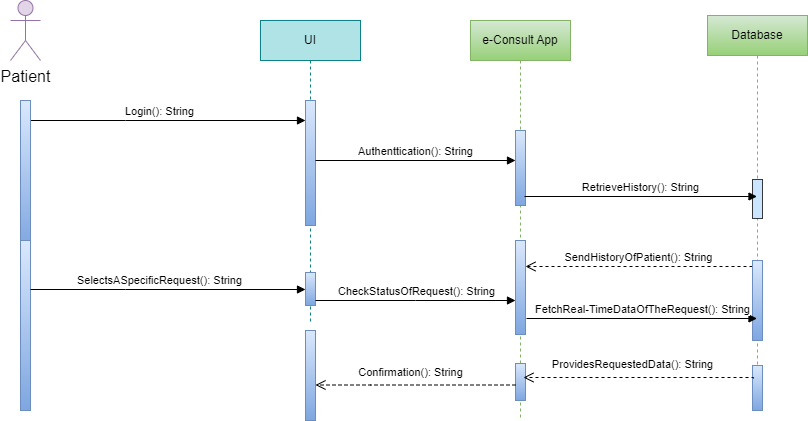

The diagram above was exported from draw.io. Its source (the exported page's mxGraphModel, read from the mxfile embedded in the PNG):
<mxGraphModel dx="484" dy="540" grid="0" gridSize="10" guides="1" tooltips="1" connect="1" arrows="1" fold="1" page="0" pageScale="1" pageWidth="850" pageHeight="1100" math="0" shadow="0">
  <root>
    <mxCell id="0" />
    <mxCell id="1" parent="0" />
    <mxCell id="x5NzaeBb4QI2yu6OUR2V-1" value="UI" style="shape=umlLifeline;perimeter=lifelinePerimeter;whiteSpace=wrap;html=1;container=0;dropTarget=0;collapsible=0;recursiveResize=0;outlineConnect=0;portConstraint=eastwest;newEdgeStyle={&quot;edgeStyle&quot;:&quot;elbowEdgeStyle&quot;,&quot;elbow&quot;:&quot;vertical&quot;,&quot;curved&quot;:0,&quot;rounded&quot;:0};fillColor=#b0e3e6;strokeColor=#0e8088;" vertex="1" parent="1">
      <mxGeometry x="310" y="40" width="100" height="301" as="geometry" />
    </mxCell>
    <mxCell id="x5NzaeBb4QI2yu6OUR2V-2" value="" style="html=1;points=[];perimeter=orthogonalPerimeter;outlineConnect=0;targetShapes=umlLifeline;portConstraint=eastwest;newEdgeStyle={&quot;edgeStyle&quot;:&quot;elbowEdgeStyle&quot;,&quot;elbow&quot;:&quot;vertical&quot;,&quot;curved&quot;:0,&quot;rounded&quot;:0};fillColor=#dae8fc;gradientColor=#7ea6e0;strokeColor=#6c8ebf;" vertex="1" parent="x5NzaeBb4QI2yu6OUR2V-1">
      <mxGeometry x="45" y="80" width="10" height="125" as="geometry" />
    </mxCell>
    <mxCell id="x5NzaeBb4QI2yu6OUR2V-25" value="" style="html=1;points=[];perimeter=orthogonalPerimeter;outlineConnect=0;targetShapes=umlLifeline;portConstraint=eastwest;newEdgeStyle={&quot;edgeStyle&quot;:&quot;elbowEdgeStyle&quot;,&quot;elbow&quot;:&quot;vertical&quot;,&quot;curved&quot;:0,&quot;rounded&quot;:0};fontSize=16;fillColor=#dae8fc;gradientColor=#7ea6e0;strokeColor=#6c8ebf;" vertex="1" parent="x5NzaeBb4QI2yu6OUR2V-1">
      <mxGeometry x="45" y="252" width="10" height="33" as="geometry" />
    </mxCell>
    <mxCell id="x5NzaeBb4QI2yu6OUR2V-3" value="Login(): String" style="html=1;verticalAlign=bottom;endArrow=block;edgeStyle=elbowEdgeStyle;elbow=horizontal;curved=0;rounded=0;" edge="1" parent="1" target="x5NzaeBb4QI2yu6OUR2V-2">
      <mxGeometry x="-0.0618" relative="1" as="geometry">
        <mxPoint x="80" y="140" as="sourcePoint" />
        <Array as="points">
          <mxPoint x="175" y="140" />
        </Array>
        <mxPoint x="330" y="140" as="targetPoint" />
        <mxPoint as="offset" />
      </mxGeometry>
    </mxCell>
    <mxCell id="x5NzaeBb4QI2yu6OUR2V-5" value="e-Consult App" style="shape=umlLifeline;perimeter=lifelinePerimeter;whiteSpace=wrap;html=1;container=0;dropTarget=0;collapsible=0;recursiveResize=0;outlineConnect=0;portConstraint=eastwest;newEdgeStyle={&quot;edgeStyle&quot;:&quot;elbowEdgeStyle&quot;,&quot;elbow&quot;:&quot;vertical&quot;,&quot;curved&quot;:0,&quot;rounded&quot;:0};fillColor=#d5e8d4;strokeColor=#82b366;gradientColor=#97d077;" vertex="1" parent="1">
      <mxGeometry x="520" y="40" width="100" height="400" as="geometry" />
    </mxCell>
    <mxCell id="x5NzaeBb4QI2yu6OUR2V-6" value="" style="html=1;points=[];perimeter=orthogonalPerimeter;outlineConnect=0;targetShapes=umlLifeline;portConstraint=eastwest;newEdgeStyle={&quot;edgeStyle&quot;:&quot;elbowEdgeStyle&quot;,&quot;elbow&quot;:&quot;vertical&quot;,&quot;curved&quot;:0,&quot;rounded&quot;:0};fillColor=#dae8fc;gradientColor=#7ea6e0;strokeColor=#6c8ebf;" vertex="1" parent="x5NzaeBb4QI2yu6OUR2V-5">
      <mxGeometry x="45" y="220" width="10" height="94" as="geometry" />
    </mxCell>
    <mxCell id="x5NzaeBb4QI2yu6OUR2V-7" value="" style="html=1;points=[];perimeter=orthogonalPerimeter;outlineConnect=0;targetShapes=umlLifeline;portConstraint=eastwest;newEdgeStyle={&quot;edgeStyle&quot;:&quot;elbowEdgeStyle&quot;,&quot;elbow&quot;:&quot;vertical&quot;,&quot;curved&quot;:0,&quot;rounded&quot;:0};fontSize=16;fillColor=#dae8fc;gradientColor=#7ea6e0;strokeColor=#6c8ebf;" vertex="1" parent="x5NzaeBb4QI2yu6OUR2V-5">
      <mxGeometry x="45" y="343" width="10" height="37" as="geometry" />
    </mxCell>
    <mxCell id="x5NzaeBb4QI2yu6OUR2V-8" value="" style="html=1;points=[];perimeter=orthogonalPerimeter;outlineConnect=0;targetShapes=umlLifeline;portConstraint=eastwest;newEdgeStyle={&quot;edgeStyle&quot;:&quot;elbowEdgeStyle&quot;,&quot;elbow&quot;:&quot;vertical&quot;,&quot;curved&quot;:0,&quot;rounded&quot;:0};fontSize=16;fillColor=#dae8fc;gradientColor=#7ea6e0;strokeColor=#6c8ebf;" vertex="1" parent="x5NzaeBb4QI2yu6OUR2V-5">
      <mxGeometry x="45" y="110" width="10" height="75" as="geometry" />
    </mxCell>
    <mxCell id="x5NzaeBb4QI2yu6OUR2V-9" value="Patient" style="shape=umlActor;verticalLabelPosition=bottom;verticalAlign=top;html=1;outlineConnect=0;fontSize=16;fillColor=#e1d5e7;strokeColor=#9673a6;" vertex="1" parent="1">
      <mxGeometry x="60" y="20" width="30" height="60" as="geometry" />
    </mxCell>
    <mxCell id="x5NzaeBb4QI2yu6OUR2V-10" value="" style="html=1;points=[];perimeter=orthogonalPerimeter;outlineConnect=0;targetShapes=umlLifeline;portConstraint=eastwest;newEdgeStyle={&quot;edgeStyle&quot;:&quot;elbowEdgeStyle&quot;,&quot;elbow&quot;:&quot;vertical&quot;,&quot;curved&quot;:0,&quot;rounded&quot;:0};fontSize=16;fillColor=#dae8fc;gradientColor=#7ea6e0;strokeColor=#6c8ebf;" vertex="1" parent="1">
      <mxGeometry x="70" y="120" width="10" height="149" as="geometry" />
    </mxCell>
    <mxCell id="x5NzaeBb4QI2yu6OUR2V-11" value="CheckStatusOfRequest(): String" style="html=1;verticalAlign=bottom;endArrow=block;edgeStyle=elbowEdgeStyle;elbow=vertical;curved=0;rounded=0;" edge="1" parent="1" target="x5NzaeBb4QI2yu6OUR2V-6">
      <mxGeometry x="0.0051" relative="1" as="geometry">
        <mxPoint x="365" y="320" as="sourcePoint" />
        <Array as="points" />
        <mxPoint x="560" y="320" as="targetPoint" />
        <mxPoint as="offset" />
      </mxGeometry>
    </mxCell>
    <mxCell id="x5NzaeBb4QI2yu6OUR2V-12" value="" style="html=1;points=[];perimeter=orthogonalPerimeter;outlineConnect=0;targetShapes=umlLifeline;portConstraint=eastwest;newEdgeStyle={&quot;edgeStyle&quot;:&quot;elbowEdgeStyle&quot;,&quot;elbow&quot;:&quot;vertical&quot;,&quot;curved&quot;:0,&quot;rounded&quot;:0};fontSize=16;fillColor=#dae8fc;gradientColor=#7ea6e0;strokeColor=#6c8ebf;" vertex="1" parent="1">
      <mxGeometry x="355" y="350" width="10" height="90" as="geometry" />
    </mxCell>
    <mxCell id="x5NzaeBb4QI2yu6OUR2V-13" value="SendHistoryOfPatient(): String" style="html=1;verticalAlign=bottom;endArrow=open;dashed=1;endSize=8;edgeStyle=elbowEdgeStyle;elbow=vertical;curved=0;rounded=0;" edge="1" parent="1" source="x5NzaeBb4QI2yu6OUR2V-17" target="x5NzaeBb4QI2yu6OUR2V-6">
      <mxGeometry x="0.0053" relative="1" as="geometry">
        <mxPoint x="569.5" y="313" as="targetPoint" />
        <Array as="points">
          <mxPoint x="598" y="286" />
        </Array>
        <mxPoint x="764" y="313" as="sourcePoint" />
        <mxPoint as="offset" />
      </mxGeometry>
    </mxCell>
    <mxCell id="x5NzaeBb4QI2yu6OUR2V-15" value="" style="html=1;points=[];perimeter=orthogonalPerimeter;outlineConnect=0;targetShapes=umlLifeline;portConstraint=eastwest;newEdgeStyle={&quot;edgeStyle&quot;:&quot;elbowEdgeStyle&quot;,&quot;elbow&quot;:&quot;vertical&quot;,&quot;curved&quot;:0,&quot;rounded&quot;:0};fontSize=16;fillColor=#dae8fc;gradientColor=#7ea6e0;strokeColor=#6c8ebf;" vertex="1" parent="1">
      <mxGeometry x="70" y="260" width="10" height="170" as="geometry" />
    </mxCell>
    <mxCell id="x5NzaeBb4QI2yu6OUR2V-16" value="Database" style="shape=umlLifeline;perimeter=lifelinePerimeter;whiteSpace=wrap;html=1;container=0;dropTarget=0;collapsible=0;recursiveResize=0;outlineConnect=0;portConstraint=eastwest;newEdgeStyle={&quot;edgeStyle&quot;:&quot;elbowEdgeStyle&quot;,&quot;elbow&quot;:&quot;vertical&quot;,&quot;curved&quot;:0,&quot;rounded&quot;:0};fillColor=#d5e8d4;strokeColor=#82b366;gradientColor=#97d077;" vertex="1" parent="1">
      <mxGeometry x="757" y="35" width="100" height="395" as="geometry" />
    </mxCell>
    <mxCell id="x5NzaeBb4QI2yu6OUR2V-17" value="" style="html=1;points=[];perimeter=orthogonalPerimeter;outlineConnect=0;targetShapes=umlLifeline;portConstraint=eastwest;newEdgeStyle={&quot;edgeStyle&quot;:&quot;elbowEdgeStyle&quot;,&quot;elbow&quot;:&quot;vertical&quot;,&quot;curved&quot;:0,&quot;rounded&quot;:0};fillColor=#dae8fc;gradientColor=#7ea6e0;strokeColor=#6c8ebf;" vertex="1" parent="x5NzaeBb4QI2yu6OUR2V-16">
      <mxGeometry x="45" y="245" width="10" height="80" as="geometry" />
    </mxCell>
    <mxCell id="x5NzaeBb4QI2yu6OUR2V-18" value="" style="html=1;points=[];perimeter=orthogonalPerimeter;outlineConnect=0;targetShapes=umlLifeline;portConstraint=eastwest;newEdgeStyle={&quot;edgeStyle&quot;:&quot;elbowEdgeStyle&quot;,&quot;elbow&quot;:&quot;vertical&quot;,&quot;curved&quot;:0,&quot;rounded&quot;:0};fontSize=16;fillColor=#dae8fc;gradientColor=#7ea6e0;strokeColor=#6c8ebf;" vertex="1" parent="x5NzaeBb4QI2yu6OUR2V-16">
      <mxGeometry x="45" y="350" width="10" height="45" as="geometry" />
    </mxCell>
    <mxCell id="x5NzaeBb4QI2yu6OUR2V-22" value="" style="html=1;points=[];perimeter=orthogonalPerimeter;outlineConnect=0;targetShapes=umlLifeline;portConstraint=eastwest;newEdgeStyle={&quot;edgeStyle&quot;:&quot;elbowEdgeStyle&quot;,&quot;elbow&quot;:&quot;vertical&quot;,&quot;curved&quot;:0,&quot;rounded&quot;:0};fontSize=16;fillColor=#cce5ff;strokeColor=#36393d;" vertex="1" parent="x5NzaeBb4QI2yu6OUR2V-16">
      <mxGeometry x="45" y="164" width="10" height="39" as="geometry" />
    </mxCell>
    <mxCell id="x5NzaeBb4QI2yu6OUR2V-19" value="Authenttication(): String" style="html=1;verticalAlign=bottom;endArrow=block;edgeStyle=elbowEdgeStyle;elbow=vertical;curved=0;rounded=0;entryX=0.5;entryY=0.412;entryDx=0;entryDy=0;entryPerimeter=0;" edge="1" parent="1" source="x5NzaeBb4QI2yu6OUR2V-2">
      <mxGeometry x="-0.0027" relative="1" as="geometry">
        <mxPoint x="370" y="180" as="sourcePoint" />
        <Array as="points">
          <mxPoint x="410" y="180" />
        </Array>
        <mxPoint x="565" y="180.53999999999996" as="targetPoint" />
        <mxPoint as="offset" />
      </mxGeometry>
    </mxCell>
    <mxCell id="x5NzaeBb4QI2yu6OUR2V-20" value="RetrieveHistory(): String" style="html=1;verticalAlign=bottom;endArrow=block;edgeStyle=elbowEdgeStyle;elbow=horizontal;curved=0;rounded=0;" edge="1" parent="1" target="x5NzaeBb4QI2yu6OUR2V-16">
      <mxGeometry relative="1" as="geometry">
        <mxPoint x="574" y="216" as="sourcePoint" />
        <Array as="points">
          <mxPoint x="763" y="214" />
        </Array>
        <mxPoint x="765" y="216" as="targetPoint" />
        <mxPoint as="offset" />
      </mxGeometry>
    </mxCell>
    <mxCell id="x5NzaeBb4QI2yu6OUR2V-21" value="Confirmation(): String" style="html=1;verticalAlign=bottom;endArrow=open;dashed=1;endSize=8;edgeStyle=elbowEdgeStyle;elbow=vertical;curved=0;rounded=0;" edge="1" parent="1" target="x5NzaeBb4QI2yu6OUR2V-12">
      <mxGeometry x="0.05" y="-4" relative="1" as="geometry">
        <mxPoint x="290" y="405" as="targetPoint" />
        <Array as="points">
          <mxPoint x="420" y="404.5" />
        </Array>
        <mxPoint x="565" y="404.5" as="sourcePoint" />
        <mxPoint as="offset" />
      </mxGeometry>
    </mxCell>
    <mxCell id="x5NzaeBb4QI2yu6OUR2V-26" value="SelectsASpecificRequest(): String" style="html=1;verticalAlign=bottom;endArrow=block;edgeStyle=elbowEdgeStyle;elbow=vertical;curved=0;rounded=0;" edge="1" parent="1">
      <mxGeometry x="-0.0618" relative="1" as="geometry">
        <mxPoint x="80" y="309" as="sourcePoint" />
        <Array as="points">
          <mxPoint x="175" y="309" />
        </Array>
        <mxPoint x="355" y="309" as="targetPoint" />
        <mxPoint as="offset" />
      </mxGeometry>
    </mxCell>
    <mxCell id="x5NzaeBb4QI2yu6OUR2V-27" value="FetchReal-TimeDataOfTheRequest(): String" style="html=1;verticalAlign=bottom;endArrow=block;edgeStyle=elbowEdgeStyle;elbow=vertical;curved=0;rounded=0;" edge="1" parent="1" target="x5NzaeBb4QI2yu6OUR2V-16">
      <mxGeometry x="0.0051" relative="1" as="geometry">
        <mxPoint x="576" y="338" as="sourcePoint" />
        <Array as="points" />
        <mxPoint x="705" y="338" as="targetPoint" />
        <mxPoint as="offset" />
      </mxGeometry>
    </mxCell>
    <mxCell id="x5NzaeBb4QI2yu6OUR2V-28" value="ProvidesRequestedData(): String" style="html=1;verticalAlign=bottom;endArrow=open;dashed=1;endSize=8;edgeStyle=elbowEdgeStyle;elbow=vertical;curved=0;rounded=0;" edge="1" parent="1">
      <mxGeometry x="0.05" y="-4" relative="1" as="geometry">
        <mxPoint x="573" y="397.5" as="targetPoint" />
        <Array as="points">
          <mxPoint x="628" y="397" />
        </Array>
        <mxPoint x="803" y="398" as="sourcePoint" />
        <mxPoint as="offset" />
      </mxGeometry>
    </mxCell>
  </root>
</mxGraphModel>